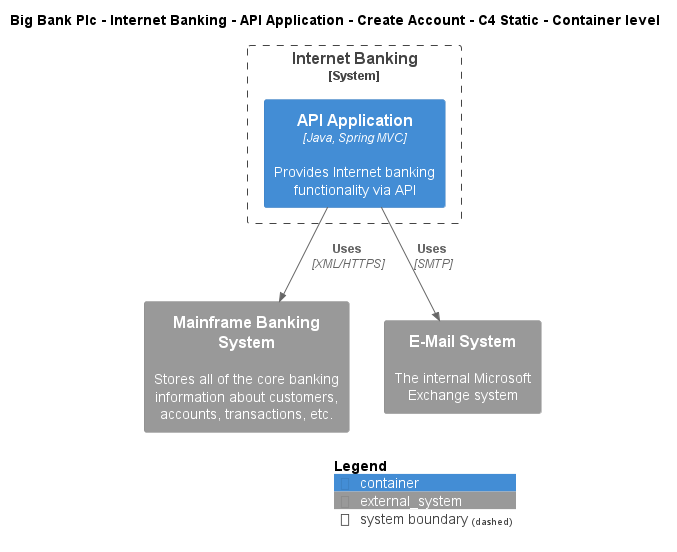

The diagram above was rendered by PlantUML. Its source (embedded in the PNG):
@startuml
!include ..\..\..\..\..\..\..\.c4s\C4_Container.puml

AddElementTag("c4interflow:lifecycle:new", $bgColor=green, $fontColor=#ffffff, $borderColor=green, $shadowing="False")
AddElementTag("c4interflow:lifecycle:changed", $bgColor=orange, $fontColor=#ffffff, $borderColor=orange, $shadowing="False")
AddElementTag("c4interflow:lifecycle:removed", $bgColor=red, $fontColor=#ffffff, $borderColor=red, $shadowing="False")

AddRelTag("c4interflow:lifecycle:new", $textColor=green, $lineColor=green)
AddRelTag("c4interflow:lifecycle:changed", $textColor=orange, $lineColor=orange)
AddRelTag("c4interflow:lifecycle:removed", $textColor=red, $lineColor=red)

SHOW_PERSON_PORTRAIT()
LAYOUT_TOP_DOWN()

skinparam linetype polyline

title Big Bank Plc - Internet Banking - API Application - Create Account - C4 Static - Container level


System_Boundary(BigBankPlc.SoftwareSystems.InternetBanking, "Internet Banking") {
    Container(BigBankPlc.SoftwareSystems.InternetBanking.Containers.APIApplication, "API Application", "Java, Spring MVC", "Provides Internet banking functionality via API")
}
System_Ext(BigBankPlc.SoftwareSystems.MainframeBankingSystem, "Mainframe Banking System", "Stores all of the core banking information about customers, accounts, transactions, etc.")
System_Ext(BigBankPlc.SoftwareSystems.EMailSystem, "E-Mail System", "The internal Microsoft Exchange system")

Rel(BigBankPlc.SoftwareSystems.InternetBanking.Containers.APIApplication, BigBankPlc.SoftwareSystems.MainframeBankingSystem, "Uses", "XML/HTTPS", $tags="protocol:xml/https")
Rel(BigBankPlc.SoftwareSystems.InternetBanking.Containers.APIApplication, BigBankPlc.SoftwareSystems.EMailSystem, "Uses", "SMTP", $tags="protocol:smtp")


SHOW_LEGEND()
@enduml